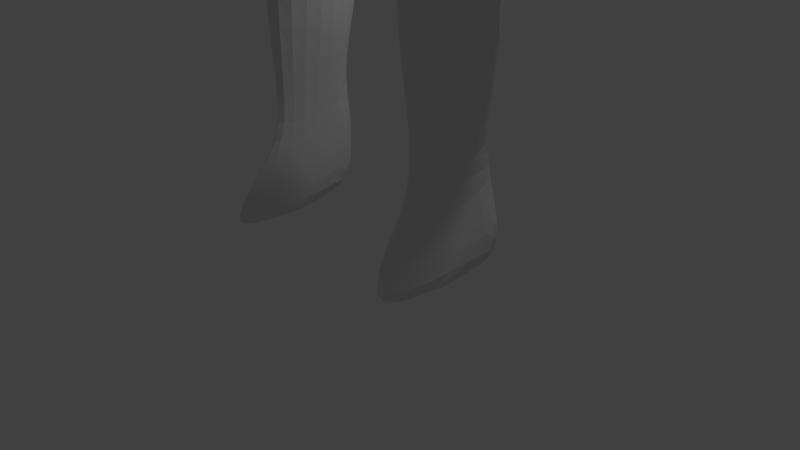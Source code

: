 # Source: maincharacter3.blend  (saved by Blender 2.75.0; exported with 4.5.12 LTS)
import bpy
from mathutils import Matrix  # noqa: F401  (used for matrix-valued properties, if any)

bpy.ops.wm.read_factory_settings(use_empty=True)
scene = bpy.context.scene
scene.name = 'Scene'

# ---- collections
col_collection_1 = bpy.data.collections.new('Collection 1'); scene.collection.children.link(col_collection_1)
col_collection_2 = bpy.data.collections.new('Collection 2'); scene.collection.children.link(col_collection_2)
col_collection_2.hide_render = True
col_collection_2.hide_viewport = True

# ---- world
world_world = bpy.data.worlds.new('World'); scene.world = world_world
world_world.color = (0.05088, 0.05088, 0.05088)
world_world.use_sun_shadow = False
world_world.sun_shadow_jitter_overblur = 0.0
world_world.cycles.sampling_method = 'MANUAL'
world_world.cycles.sample_map_resolution = 256

# ---- cameras
cam_camera = bpy.data.cameras.new('Camera')
cam_camera.clip_end = 100.0
cam_camera.lens = 35.0
cam_camera.sensor_width = 32.0
cam_camera.sensor_height = 18.0
cam_camera.ortho_scale = 7.314
cam_camera.dof.focus_distance = 0.0
cam_camera.dof.aperture_fstop = 128.0

# ---- lights
light_lamp = bpy.data.lights.new('Lamp', 'POINT')
light_lamp.transmission_factor = 0.0
light_lamp.cutoff_distance = 30.0
light_lamp.energy = 100.0
light_lamp.shadow_buffer_clip_start = 1.001
light_lamp.shadow_soft_size = 0.1
light_lamp.shadow_maximum_resolution = 0.006
light_lamp.use_absolute_resolution = True
light_lamp.cycles.use_multiple_importance_sampling = False

# ---- meshes
me_plane = bpy.data.meshes.new('Plane')
me_plane.from_pydata([(1.519, 0.2513, 0.9437), (1.399, 1.039, 0.5964), (0.0, 0.2513, 1.317), (0.0, 1.039, 1.031), (1.03, -1.576, -1.939e-07), (0.0, -1.576, 1.082), (1.139, -2.204, -2.508e-07), (0.0, -2.204, 1.095), (1.211, -2.795, -3.044e-07), (0.0, -2.795, 1.09), (1.501, -3.882, -4.028e-07), (0.0, -3.821, 1.012), (0.0, -5.004, 0.6445), (0.569, 0.2513, 1.329), (0.569, 1.039, 0.8151), (0.5449, -1.576, 0.9751), (0.5896, -2.204, 0.8761), (0.6194, -2.795, 0.8109), (0.5746, -3.821, 0.7818), (0.2381, -4.871, 0.6875), (1.778, -5.149, -5.177e-07), (0.3105, -5.741, -5.714e-07), (1.49, -6.678, -7.001e-07), (0.72, -6.988, -7.282e-07), (1.55, -7.354, -7.614e-07), (0.7803, -7.664, -7.895e-07), (1.717, -8.48, -8.635e-07), (0.5092, -8.686, -8.822e-07), (1.467, -10.25, -1.024e-06), (0.9472, -10.23, -1.022e-06), (1.446, -11.09, -1.1e-06), (0.9263, -11.06, -1.098e-06), (1.859, -0.2088, 0.6026), (1.706, 1.064, -2.594e-08), (1.11, 1.394, 3.934e-09), (0.5482, 1.582, 2.095e-08), (0.0, 1.498, 0.6482), (0.569, 2.041, 6.255e-08), (0.0, 1.749, 0.3028), (0.7818, 2.895, 0.03538), (0.0, 2.583, 0.9492), (0.5899, 3.376, 1.836e-07), (0.0, 3.132, 0.7745), (0.0, 3.605, 2.044e-07), (1.863, -12.2, -1.147e-06), (0.8439, -12.09, -1.19e-06), (2.459, 0.5112, -4.656e-09), (2.179, 0.9425, -2.902e-08), (2.218, -1.143, -1.546e-07), (2.884, -0.8908, -1.317e-07), (2.561, -1.747, -2.093e-07), (3.333, -1.455, -1.829e-07), (3.648, -3.239, -3.446e-07), (4.04, -3.091, -3.312e-07), (0.8289, 0.2513, 1.234), (0.8669, -1.589, 0.779), (0.8642, -2.204, 0.5534), (0.9153, -2.795, 0.4301), (0.8695, -4.377, 0.3509), (0.8289, 1.039, 0.7042), (1.045, -5.445, 0.7872), (1.105, -6.833, 0.8273), (1.165, -7.509, 0.6336), (1.113, -8.583, 0.8795), (1.207, -10.24, 0.668), (1.186, -11.08, 0.7097), (0.8289, 1.488, 1.244e-08), (1.447, -12.29, 2.754), (1.653, 0.4278, 0.6577), (2.364, 0.7565, -1.813e-08), (1.988, 1.033, -2.878e-08), (2.029, 0.1512, 0.5637), (2.551, -1.017, 0.2158), (2.671, -0.1898, -6.82e-08), (1.909, -0.6758, 0.3013), (2.947, -1.601, 0.312), (3.109, -1.173, -1.573e-07), (2.39, -1.445, -1.82e-07), (3.844, -3.165, -3.379e-07), (3.686, -2.273, -2.57e-07), (3.105, -2.493, -2.77e-07), (3.396, -2.383, 0.216), (2.749, -1.309, 0.1678), (2.29, -0.4328, 0.4128), (2.009, 0.5922, 0.4654), (0.2845, 1.895, 0.417), (0.5337, 2.729, 0.706), (0.0, 2.166, 0.7756), (0.8173, 2.458, 0.04481), (0.2949, 3.23, 0.6116), (0.0, 2.833, 0.8169), (0.6942, 3.125, 1.609e-07), (0.5053, 2.979, 0.6153), (0.4323, 2.312, 0.7575), (1.296, 0.1778, -1.333), (1.072, -1.595, -0.516), (1.177, -2.204, -0.516), (1.248, -2.778, -0.516), (1.529, -3.832, -0.516), (0.0, -4.921, -0.4842), (0.3037, -4.792, -0.5603), (1.798, -5.062, -0.516), (0.3739, -5.636, -0.516), (0.3739, -5.636, -0.516), (1.518, -6.545, -0.516), (0.7712, -6.846, -0.516), (1.577, -7.201, -0.516), (0.8297, -7.502, -0.516), (1.738, -8.294, -0.516), (0.5667, -8.493, -0.516), (1.496, -10.01, -0.516), (0.9916, -9.991, -0.516), (1.475, -10.82, -0.516), (0.9714, -10.8, -0.516), (1.625, -0.2686, 0.06861), (1.728, 0.9424, -0.6842), (1.149, 1.286, -0.516), (0.6045, 1.469, -0.516), (0.6247, 1.914, -0.4593), (0.8389, 2.774, -0.4559), (0.645, 3.209, -0.5088), (0.0, 3.489, -0.516), (1.88, -11.9, -0.516), (0.8915, -11.79, -0.516), (2.458, 0.4299, -0.516), (2.094, 0.807, -0.516), (2.224, -1.175, -0.516), (2.871, -0.9303, -0.516), (2.558, -1.761, -0.516), (3.306, -1.478, -0.516), (3.612, -3.209, -0.516), (3.992, -3.065, -0.516), (0.8768, 1.377, -0.516), (2.366, 0.6679, -0.516), (2.001, 0.9363, -0.516), (2.664, -0.2502, -0.516), (1.925, -0.7217, -0.2237), (3.089, -1.204, -0.516), (2.391, -1.468, -0.516), (3.649, -2.271, -0.516), (3.085, -2.485, -0.516), (0.7461, 2.966, -0.516), (0.0, 0.1778, -1.372), (0.0, -1.595, -0.8114), (0.0, -2.204, -0.8967), (0.0, -2.778, -1.031), (0.0, -3.832, -1.141), (0.7289, 2.167, -0.5312), (0.7777, 2.389, -0.5909), (0.0, 1.469, -0.516), (0.0, 1.914, -0.714), (0.0, 2.105, -0.8513), (0.0, 2.675, -0.9581), (0.0, 3.018, -0.8738), (0.0, 2.283, -0.8681), (0.0, 2.44, -0.9103), (0.0, 2.847, -0.9329), (1.625, -0.2686, -0.5494), (0.0, 1.469, -0.719), (0.0, 0.9666, -1.264), (0.3388, -5.214, -0.5382), (1.658, -5.803, -0.516), (0.5726, -6.241, -0.516), (1.547, -6.873, -0.516), (0.8005, -7.174, -0.516), (1.658, -7.747, -0.516), (0.6982, -7.997, -0.516), (1.617, -9.154, -0.516), (0.7792, -9.242, -0.516), (1.485, -10.42, -0.516), (0.9815, -10.4, -0.516), (1.678, -11.36, -0.516), (0.9314, -11.3, -0.516), (1.663, -4.447, -0.516), (1.386, -11.85, -0.516), (1.223, -10.81, -0.7686), (1.244, -10.0, -0.6827), (1.153, -8.393, -0.8482), (1.203, -7.351, -0.5285), (1.145, -6.695, -0.823), (1.086, -5.349, -0.9803), (0.9162, -4.312, -0.9685), (1.001, -4.83, -1.001), (1.115, -6.022, -0.7985), (1.174, -7.023, -0.6183), (1.178, -7.872, -0.6874), (1.198, -9.198, -0.843), (1.234, -10.41, -0.6253), (1.305, -11.33, -0.7347), (2.561, 0.08983, -0.516), (2.075, -0.9483, -0.3698), (2.98, -1.067, -0.516), (2.474, -1.614, -0.516), (3.478, -1.874, -0.516), (3.349, -2.847, -0.516), (2.768, -0.5903, -0.516), (3.198, -1.341, -0.516), (2.308, -1.321, -0.516), (3.821, -2.668, -0.516), (2.821, -2.123, -0.516), (3.367, -2.378, -0.7078), (3.802, -3.137, -0.516), (2.932, -1.619, -0.8661), (2.042, 0.08065, -0.9737), (2.295, -0.486, -0.7835), (2.548, -1.053, -0.6425), (2.74, -1.336, -0.6845), (1.775, -0.4952, -0.3865), (2.093, 0.6983, -0.6489), (1.461, -0.04539, -0.7654), (1.777, 0.3264, -0.9887), (2.168, -0.2027, -0.8807), (2.836, -1.478, -0.8451), (2.644, -1.194, -0.5788), (2.421, -0.7693, -0.7066), (3.15, -1.999, -0.8322), (3.585, -2.758, -0.6585), (3.648, -3.239, -3.446e-07), (4.04, -3.091, -3.312e-07), (3.844, -3.165, -3.379e-07), (3.612, -3.209, -0.516), (3.992, -3.065, -0.516), (3.802, -3.137, -0.516), (3.697, -3.602, -0.01592), (4.221, -3.404, -0.01592), (3.959, -3.503, -0.01592), (3.648, -3.562, -0.7072), (4.157, -3.369, -0.7072), (3.903, -3.465, -0.7072), (3.814, -3.992, -0.1848), (4.177, -3.854, -0.1848), (3.996, -3.923, -0.1848), (3.781, -3.963, -0.6633), (4.133, -3.83, -0.6633), (3.957, -3.897, -0.6633), (4.016, -4.321, -0.4669), (0.6932, 2.249, 0.0224), (0.3584, 2.103, 0.5873), (0.648, 0.1778, -1.319), (0.0, 0.5722, -1.351), (1.512, 0.5722, -1.101), (0.864, 0.9666, -1.163), (0.756, 0.5722, -1.221), (0.3225, 3.349, -0.5124), (0.3225, 3.113, -0.7254), (0.4181, 2.415, -0.7616), (0.0, 3.253, -0.7161), (0.3644, 2.225, -0.7335), (0.4153, 2.725, -0.7853), (0.3731, 2.906, -0.7496), (0.3124, 2.009, -0.6553)], [(94, 114)], [(54, 0, 1, 59), (13, 2, 5, 15), (15, 5, 7, 16), (16, 7, 9, 17), (17, 9, 11, 18), (57, 17, 18, 58), (56, 16, 17, 57), (55, 15, 16, 56), (54, 13, 15, 55), (2, 13, 14, 3), (61, 23, 25, 62), (62, 25, 27, 63), (63, 27, 29, 64), (64, 29, 31, 65), (1, 0, 32, 68, 33), (37, 236, 237, 85), (59, 1, 34, 66), (1, 33, 34), (3, 14, 35, 36), (92, 91, 41, 89), (43, 89, 41), (65, 31, 45, 67), (84, 71, 46, 69), (83, 74, 48, 72), (82, 77, 50, 75), (81, 80, 52, 78), (30, 65, 67, 44), (14, 59, 66, 35), (28, 64, 65, 30), (26, 63, 64, 28), (24, 62, 63, 26), (22, 61, 62, 24), (58, 18, 19), (0, 54, 55, 4), (4, 55, 56, 6), (6, 56, 57, 8), (8, 57, 58, 10), (18, 11, 12, 19), (13, 54, 59, 14), (10, 58, 60, 20), (58, 19, 21, 60), (0, 4, 32), (79, 81, 78, 53), (51, 75, 81, 79), (75, 50, 80, 81), (76, 82, 75, 51), (49, 72, 82, 76), (72, 48, 77, 82), (73, 83, 72, 49), (46, 71, 83, 73), (71, 32, 74, 83), (70, 84, 69, 47), (33, 68, 84, 70), (68, 32, 71, 84), (90, 92, 89, 42), (40, 86, 92, 90), (86, 39, 91, 92), (87, 93, 86, 40), (38, 85, 237, 93, 87), (49, 76, 137, 191, 127), (8, 10, 98, 97), (27, 25, 107, 166, 109), (50, 77, 138, 192, 128), (69, 46, 124, 133), (26, 28, 110, 167, 108), (43, 41, 120, 243, 121), (21, 19, 100, 160, 102), (70, 47, 125, 134), (51, 79, 139, 193, 129), (29, 27, 109, 168, 111), (34, 33, 115, 116), (52, 80, 140, 194, 130), (30, 44, 122, 171, 112), (28, 30, 112, 169, 110), (45, 31, 113, 172, 123), (73, 49, 127, 195, 135), (31, 29, 111, 170, 113), (47, 69, 133, 125), (66, 34, 116, 132), (20, 22, 104, 161, 101), (74, 32, 114, 136), (37, 35, 117, 118), (33, 70, 134, 115), (4, 6, 96, 95), (19, 12, 99, 100), (76, 51, 129, 196, 137), (91, 39, 119, 141), (10, 20, 101, 173, 98), (22, 24, 106, 163, 104), (77, 48, 126, 197, 138), (46, 73, 135, 189, 124), (6, 8, 97, 96), (25, 23, 105, 164, 107), (48, 74, 136, 190, 126), (79, 53, 131, 198, 139), (35, 66, 132, 117), (24, 26, 108, 165, 106), (80, 50, 128, 199, 140), (91, 141, 120, 41), (216, 198, 131, 201), (215, 199, 128, 202), (188, 172, 113, 175), (187, 170, 111, 176), (186, 168, 109, 177), (185, 166, 107, 178), (184, 164, 105, 179), (183, 162, 103, 180), (96, 97, 145, 144), (97, 98, 146, 145), (95, 96, 144, 143), (99, 146, 98, 181, 100), (118, 117, 149, 150), (247, 245, 148, 147), (132, 116, 158, 117), (149, 117, 158), (100, 181, 182, 160), (181, 98, 173, 182), (20, 60, 61, 22), (104, 179, 183, 161), (179, 105, 162, 183), (163, 184, 179, 104), (106, 178, 184, 163), (178, 107, 164, 184), (165, 185, 178, 106), (108, 177, 185, 165), (177, 109, 166, 185), (167, 186, 177, 108), (110, 176, 186, 167), (176, 111, 168, 186), (169, 187, 176, 110), (112, 175, 187, 169), (175, 113, 170, 187), (171, 188, 175, 112), (122, 174, 188, 171), (174, 123, 172, 188), (182, 173, 101, 180), (160, 182, 180, 102), (214, 195, 127, 205), (213, 197, 126, 205), (212, 196, 129, 202), (136, 114, 157, 207), (211, 207, 157, 203), (210, 208, 124, 203), (209, 210, 203, 157), (189, 211, 203, 124), (135, 204, 211, 189), (204, 136, 207, 211), (192, 212, 202, 128), (138, 206, 212, 192), (206, 137, 196, 212), (191, 213, 205, 127), (137, 206, 213, 191), (206, 138, 197, 213), (190, 214, 205, 126), (136, 204, 214, 190), (204, 135, 195, 214), (193, 215, 202, 129), (139, 200, 215, 193), (200, 140, 199, 215), (194, 216, 201, 130), (140, 200, 216, 194), (200, 139, 198, 216), (52, 130, 220, 217), (130, 201, 222, 220), (78, 52, 217, 219), (201, 131, 221, 222), (131, 53, 218, 221), (53, 78, 219, 218), (222, 221, 227, 228), (217, 220, 226, 223), (218, 219, 225, 224), (220, 222, 228, 226), (221, 218, 224, 227), (219, 217, 223, 225), (227, 224, 230, 233), (225, 223, 229, 231), (228, 227, 233, 234), (223, 226, 232, 229), (224, 225, 231, 230), (226, 228, 234, 232), (67, 45, 123, 174, 122, 44), (229, 232, 235), (230, 231, 235), (232, 234, 235), (233, 230, 235), (231, 229, 235), (234, 233, 235), (32, 94, 209, 157, 114), (121, 243, 246), (39, 86, 93, 88), (38, 36, 35, 37, 85), (148, 88, 236, 147), (93, 237, 236, 88), (247, 154, 155, 245), (119, 39, 88, 148), (118, 150, 151, 250), (118, 147, 236, 37), (161, 183, 180, 101), (60, 21, 23, 61), (23, 21, 103, 162, 105), (133, 124, 208, 115, 134, 125), (116, 115, 241, 159, 158), (242, 239, 159, 241), (240, 242, 241, 115), (94, 238, 242, 240), (238, 142, 239, 242), (210, 209, 94, 240), (208, 210, 240, 115), (89, 43, 42), (247, 147, 118, 250), (247, 250, 151, 154), (249, 141, 119, 248), (249, 248, 152, 156), (245, 248, 119, 148), (155, 152, 248, 245), (246, 244, 153), (246, 243, 244), (243, 120, 244), (249, 244, 120, 141), (249, 156, 153, 244), (32, 4, 95, 94), (94, 95, 143, 142, 238)])
me_plane.use_remesh_preserve_volume = False
me_plane.use_remesh_preserve_attributes = False
me_plane.use_mirror_vertex_groups = False
me_plane.update()
arm_armature = bpy.data.armatures.new('Armature')  # bones are not reproduced

# ---- objects
ob_plane = bpy.data.objects.new('Plane', me_plane)
ob_lamp = bpy.data.objects.new('Lamp', light_lamp)
ob_camera = bpy.data.objects.new('Camera', cam_camera)
ob_armature = bpy.data.objects.new('Armature', arm_armature)

# ---- transforms, parenting, visibility, modifiers, constraints
ob_plane.parent = ob_armature
ob_plane.matrix_parent_inverse = Matrix(((0.1801, 0.0, 0.0, 0.001114), (0.0, 0.1801, 0.0, -0.001344), (0.0, 0.0, 0.1801, -1.467), (0.0, 0.0, 0.0, 1.0)))
ob_plane.location = (0.0, 0.0, 12.25)
ob_plane.rotation_euler = (1.571, 0.0, 0.0)
ob_plane.lineart.crease_threshold = 0.0
_vg = ob_plane.vertex_groups.new(name='Bone')
for _i, _w in zip([0, 1, 2, 3, 4, 5, 6, 7, 8, 9, 10, 11, 12, 13, 14, 15, 16, 17, 18, 19, 32, 36, 38, 54, 55, 56, 57, 58, 59, 68, 71, 74, 94, 95, 96, 97, 98, 99, 100, 101, 114, 136, 142, 143, 144, 145, 146, 149, 150, 151, 157, 158, 159, 173, 181, 182, 207, 209, 210, 238, 239, 240, 241, 242, 250], [0.2398, 0.01778, 0.6907, 0.4388, 0.958, 0.9392, 0.9357, 0.9493, 0.8396, 0.9236, 0.1972, 0.7678, 0.06983, 0.6266, 0.198, 0.939, 0.9559, 0.9289, 0.7121, 0.08868, 0.1347, 0.2779, 0.06337, 0.5369, 0.9309, 0.9534, 0.9133, 0.09779, 0.1227, 0.06847, 0.01497, 0.0101, 0.1502, 0.949, 0.9223, 0.8244, 0.228, 0.05892, 0.05689, 0.004995, 0.07751, 0.01369, 0.7004, 0.93, 0.9388, 0.8996, 0.7184, 0.1406, 0.04747, 0.009209, 0.01078, 0.3088, 0.5983, 0.09029, 0.1804, 0.06079, 0.01223, 0.08755, 0.04453, 0.4253, 0.6494, 0.07511, 0.2992, 0.3622, 0.004605]): _vg.add([_i], _w, 'REPLACE')
_vg = ob_plane.vertex_groups.new(name='Bone.001')
for _i, _w in zip([2, 3, 14, 35, 36, 37, 38, 39, 40, 41, 42, 43, 59, 66, 85, 86, 87, 88, 89, 90, 91, 92, 93, 117, 118, 119, 120, 121, 132, 141, 147, 148, 149, 150, 151, 152, 153, 154, 155, 156, 158, 159, 236, 237, 239, 241, 242, 243, 244, 245, 246, 247, 248, 249, 250], [0.01017, 0.1074, 0.04436, 0.1462, 0.2165, 0.8195, 0.7982, 0.973, 0.9669, 0.9936, 0.9888, 0.9979, 0.002784, 0.03904, 0.888, 0.98, 0.9334, 0.9301, 0.9923, 0.9786, 0.9866, 0.9873, 0.9598, 0.2111, 0.6444, 0.9511, 0.9866, 0.9966, 0.07623, 0.9735, 0.9396, 0.9514, 0.2186, 0.7049, 0.8207, 0.9279, 0.9517, 0.8687, 0.8976, 0.9424, 0.1348, 0.04771, 0.9396, 0.9239, 0.02386, 0.02386, 0.01193, 0.9916, 0.9692, 0.9245, 0.9742, 0.9041, 0.9395, 0.958, 0.7326]): _vg.add([_i], _w, 'REPLACE')
_vg = ob_plane.vertex_groups.new(name='Bone.002')
for _i, _w in zip([0, 1, 2, 3, 5, 13, 14, 15, 32, 33, 34, 35, 36, 37, 38, 39, 46, 47, 48, 54, 55, 59, 66, 68, 69, 70, 71, 74, 83, 84, 85, 87, 88, 93, 94, 114, 115, 116, 117, 118, 119, 124, 125, 132, 133, 134, 136, 141, 142, 143, 147, 148, 149, 150, 151, 152, 153, 154, 155, 156, 157, 158, 159, 189, 190, 203, 204, 207, 208, 209, 210, 211, 236, 237, 238, 239, 240, 241, 242, 244, 245, 246, 247, 248, 249, 250], [0.6354, 0.918, 0.2303, 0.3531, 0.02943, 0.3042, 0.7139, 0.03465, 0.5955, 0.9587, 0.9729, 0.8354, 0.3332, 0.1709, 0.0991, 0.0008301, 0.1615, 0.7369, 0.002477, 0.3853, 0.04651, 0.8205, 0.9425, 0.7555, 0.4947, 0.8808, 0.3208, 0.1457, 0.07667, 0.7507, 0.09481, 0.02454, 0.06568, 0.01002, 0.6873, 0.362, 0.9414, 0.9605, 0.767, 0.34, 0.0428, 0.2118, 0.7047, 0.9104, 0.4675, 0.8421, 0.187, 7.561e-05, 0.2409, 0.03968, 0.05003, 0.03053, 0.6355, 0.2444, 0.1485, 0.05974, 0.02997, 0.1087, 0.08481, 0.04539, 0.1776, 0.5457, 0.3329, 0.06468, 0.06645, 0.2747, 0.05157, 0.1823, 0.8061, 0.5342, 0.6758, 0.1181, 0.05003, 0.05241, 0.4641, 0.2869, 0.8144, 0.6371, 0.5506, 0.01498, 0.05767, 0.01498, 0.07939, 0.05127, 0.02273, 0.2442]): _vg.add([_i], _w, 'REPLACE')
_vg = ob_plane.vertex_groups.new(name='Bone.003')
for _i, _w in zip([0, 1, 13, 32, 33, 46, 47, 48, 49, 50, 51, 54, 68, 69, 70, 71, 72, 73, 74, 75, 76, 77, 82, 83, 84, 94, 114, 115, 124, 125, 126, 127, 128, 129, 133, 134, 135, 136, 137, 138, 142, 157, 189, 190, 191, 192, 195, 196, 197, 202, 203, 204, 205, 206, 207, 208, 209, 210, 211, 212, 213, 214, 238, 239, 240, 241, 242], [0.1133, 0.0247, 0.02401, 0.2652, 0.02081, 0.8352, 0.2613, 0.8793, 0.8799, 0.1352, 0.03419, 0.05422, 0.171, 0.5032, 0.116, 0.6424, 0.8545, 0.9734, 0.8101, 0.06858, 0.201, 0.6661, 0.2565, 0.8956, 0.2279, 0.1596, 0.5565, 0.05505, 0.7843, 0.2962, 0.844, 0.905, 0.1179, 0.03935, 0.5315, 0.1621, 0.9742, 0.7784, 0.2773, 0.4872, 0.03188, 0.7887, 0.9316, 0.8824, 0.7199, 0.2474, 0.9736, 0.1129, 0.7372, 0.07047, 0.7013, 0.9339, 0.9001, 0.3107, 0.7836, 0.184, 0.3754, 0.2751, 0.8673, 0.1354, 0.7586, 0.9523, 0.09573, 0.01594, 0.1073, 0.02752, 0.06163]): _vg.add([_i], _w, 'REPLACE')
_vg = ob_plane.vertex_groups.new(name='Bone.004')
for _i, _w in zip([48, 49, 50, 51, 52, 53, 72, 75, 76, 77, 78, 79, 80, 81, 82, 126, 127, 128, 129, 130, 131, 137, 138, 139, 140, 190, 191, 192, 193, 194, 196, 197, 198, 199, 200, 201, 202, 205, 206, 212, 213, 214, 215, 216, 217, 218, 219, 220, 221, 222, 223, 224, 225, 226, 227, 228], [0.09009, 0.1172, 0.8633, 0.9577, 0.9998, 0.9999, 0.1312, 0.9307, 0.7982, 0.3262, 0.9999, 0.998, 0.9947, 0.9956, 0.7404, 0.1312, 0.09326, 0.881, 0.9552, 0.9998, 0.9999, 0.7224, 0.5081, 0.9987, 0.9957, 0.0362, 0.2793, 0.7502, 0.9922, 0.9993, 0.887, 0.2511, 0.9998, 0.975, 0.997, 0.9999, 0.9292, 0.0927, 0.688, 0.864, 0.2383, 0.002985, 0.9834, 0.9995, 0.7448, 0.7397, 0.7943, 0.7059, 0.7652, 0.7943, 0.1229, 0.1502, 0.1063, 0.139, 0.1725, 0.1443]): _vg.add([_i], _w, 'REPLACE')
_vg = ob_plane.vertex_groups.new(name='Bone.005')
for _i, _w in zip([217, 218, 219, 220, 221, 222, 223, 224, 225, 226, 227, 228, 229, 230, 231, 232, 233, 234, 235], [0.2552, 0.2603, 0.2057, 0.2941, 0.2348, 0.2057, 0.8771, 0.8498, 0.8937, 0.861, 0.8275, 0.8557, 0.9853, 0.9802, 0.9901, 0.9815, 0.9759, 0.9836, 0.997]): _vg.add([_i], _w, 'REPLACE')
_vg = ob_plane.vertex_groups.new(name='Bone.006')
for _i, _w in zip([3, 14, 36, 38], [0.0914, 0.007298, 0.1694, 0.02731]): _vg.add([_i], _w, 'REPLACE')
_vg = ob_plane.vertex_groups.new(name='Bone.007')
_vg = ob_plane.vertex_groups.new(name='Bone.008')
_vg = ob_plane.vertex_groups.new(name='Bone.009')
_vg = ob_plane.vertex_groups.new(name='Bone.010')
for _i, _w in zip([11, 12, 19, 21, 99, 100, 102, 146, 160], [0.01128, 0.2726, 0.1356, 0.01673, 0.4093, 0.1991, 0.03986, 0.02061, 0.07202]): _vg.add([_i], _w, 'REPLACE')
_vg = ob_plane.vertex_groups.new(name='Bone.011')
_vg = ob_plane.vertex_groups.new(name='Bone.012')
_vg = ob_plane.vertex_groups.new(name='Bone.013')
for _i, _w in zip([6, 7, 8, 9, 10, 11, 12, 17, 18, 19, 20, 21, 56, 57, 58, 60, 95, 96, 97, 98, 99, 100, 101, 102, 103, 104, 144, 145, 146, 160, 161, 162, 173, 180, 181, 182, 183], [0.05146, 1.98e-05, 0.149, 0.05543, 0.7657, 0.1781, 0.5779, 0.05758, 0.2514, 0.6813, 0.5062, 0.2455, 0.007337, 0.07584, 0.8016, 0.1134, 0.009342, 0.06353, 0.1593, 0.7199, 0.4797, 0.6732, 0.5616, 0.4368, 0.07356, 0.00823, 0.0174, 0.07583, 0.2219, 0.7032, 0.1295, 0.004765, 0.7482, 0.4682, 0.7413, 0.7274, 0.0941]): _vg.add([_i], _w, 'REPLACE')
_vg = ob_plane.vertex_groups.new(name='Bone.014')
for _i, _w in zip([10, 12, 18, 19, 20, 21, 22, 23, 24, 25, 58, 60, 61, 62, 98, 99, 100, 101, 102, 103, 104, 105, 106, 107, 108, 109, 160, 161, 162, 163, 164, 165, 166, 173, 177, 178, 179, 180, 181, 182, 183, 184, 185], [0.01308, 0.07927, 0.007326, 0.09406, 0.4752, 0.703, 0.9464, 0.8903, 0.135, 0.1202, 0.08763, 0.8727, 0.9074, 0.06993, 0.04613, 0.05178, 0.07038, 0.4077, 0.5, 0.9107, 0.9142, 0.8798, 0.6299, 0.3479, 0.03977, 0.01985, 0.1998, 0.8573, 0.9413, 0.8316, 0.7146, 0.1536, 0.09614, 0.1573, 0.04127, 0.624, 0.8984, 0.5067, 0.07227, 0.1896, 0.8841, 0.8124, 0.1501]): _vg.add([_i], _w, 'REPLACE')
_vg = ob_plane.vertex_groups.new(name='Bone.015')
for _i, _w in zip([22, 23, 24, 25, 26, 27, 28, 29, 30, 31, 44, 45, 61, 62, 63, 64, 65, 67, 104, 105, 106, 107, 108, 109, 110, 111, 112, 113, 122, 123, 162, 163, 164, 165, 166, 167, 168, 169, 170, 171, 172, 174, 175, 176, 177, 178, 179, 184, 185, 186, 187, 188], [0.03943, 0.1076, 0.8639, 0.8793, 0.9909, 0.9862, 0.9999, 0.9998, 1.0, 1.0, 1.0, 1.0, 0.09112, 0.9299, 0.995, 0.9998, 1.0, 1.0, 0.05598, 0.11, 0.3651, 0.6501, 0.9548, 0.9649, 0.9987, 0.9984, 0.9999, 0.9999, 1.0, 1.0, 0.01025, 0.1563, 0.2809, 0.8453, 0.9033, 0.9934, 0.9927, 0.9997, 0.9996, 1.0, 1.0, 1.0, 0.9999, 0.9984, 0.9541, 0.3725, 0.07754, 0.1785, 0.849, 0.991, 0.9996, 1.0]): _vg.add([_i], _w, 'REPLACE')
_m = ob_plane.modifiers.new('Mirror', 'MIRROR')
_m.use_clip = True
_m = ob_plane.modifiers.new('Armature', 'ARMATURE')
_m.object = ob_armature
_m = ob_plane.modifiers.new('Subsurf', 'SUBSURF')
_m.uv_smooth = 'PRESERVE_CORNERS'
_m.quality = 2
_m.levels = 0
_m.show_only_control_edges = False
ob_lamp.location = (1.707, 1.005, 5.904)
ob_lamp.rotation_euler = (0.6503, 0.05522, 1.866)
ob_lamp.lock_rotations_4d = False
ob_lamp.empty_display_type = 'ARROWS'
ob_lamp.color = (0.0, 0.0, 0.0, 0.0)
ob_lamp.lineart.crease_threshold = 0.0
ob_camera.location = (7.481, -6.508, 5.344)
ob_camera.rotation_euler = (1.109, 0.01082, 0.8149)
ob_camera.lock_rotations_4d = False
ob_camera.empty_display_type = 'ARROWS'
ob_camera.color = (0.0, 0.0, 0.0, 0.0)
ob_camera.display_type = 'WIRE'
ob_camera.lineart.crease_threshold = 0.0
ob_armature.location = (-0.006185, 0.007458, 8.144)
ob_armature.scale = (5.551, 5.551, 5.551)
ob_armature.show_in_front = True
ob_armature.lineart.crease_threshold = 0.0

# ---- collection membership
col_collection_1.objects.link(ob_plane)
col_collection_1.objects.link(ob_lamp)
col_collection_1.objects.link(ob_camera)
col_collection_2.objects.link(ob_armature)

# ---- scene / render settings (as saved in the file)
scene.camera = ob_camera
scene.frame_start = 1; scene.frame_end = 250; scene.frame_set(1)
scene.render.engine = 'BLENDER_EEVEE_NEXT'
scene.render.resolution_percentage = 50
scene.render.dither_intensity = 0.0
scene.cycles.use_denoising = False
scene.cycles.samples = 10
scene.cycles.sampling_pattern = 'TABULATED_SOBOL'
scene.cycles.light_sampling_threshold = 0.0
scene.cycles.use_adaptive_sampling = False
scene.cycles.use_light_tree = False
scene.cycles.blur_glossy = 0.0
scene.cycles.pixel_filter_type = 'GAUSSIAN'
scene.cycles.sample_clamp_indirect = 0.0
scene.view_settings.view_transform = 'Standard'
bpy.context.view_layer.update()
